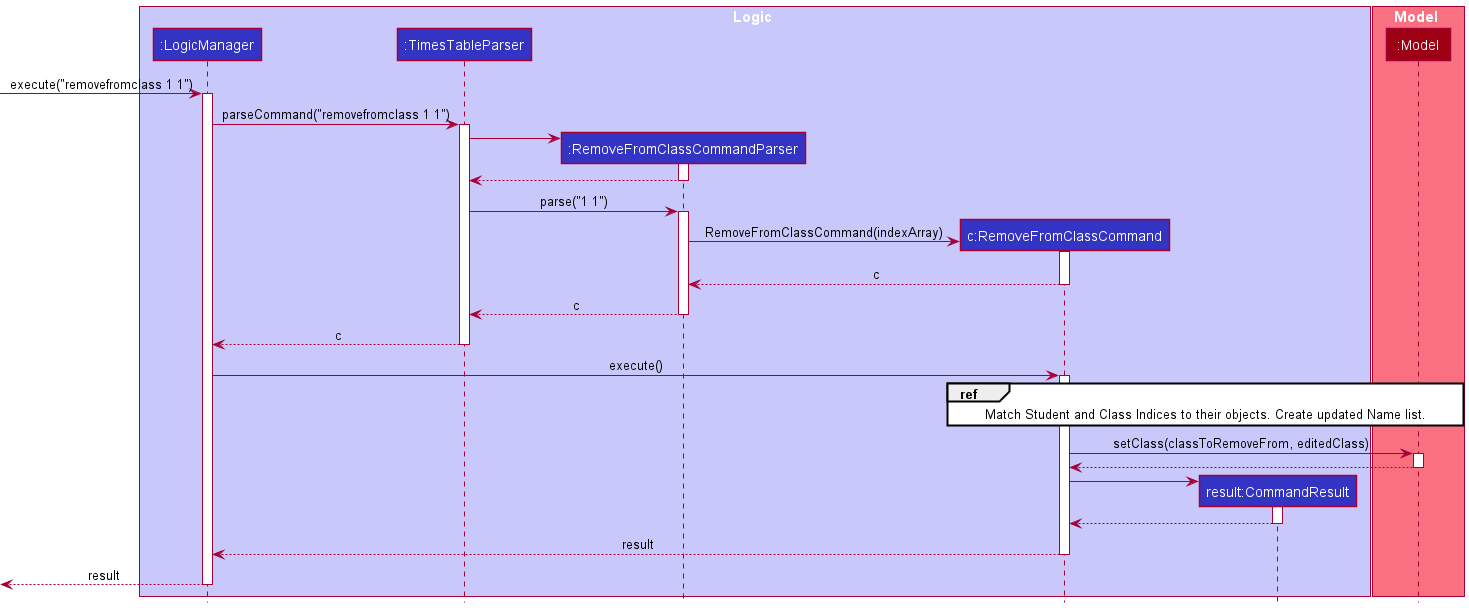

The diagram above was rendered by PlantUML. Its source (embedded in the PNG):
@startuml
'https://plantuml.com/sequence-diagram

!include Style.puml

box Logic LOGIC_COLOR_T1

participant ":LogicManager" as LogicManager LOGIC_COLOR
participant ":TimesTableParser" as TimesTableParser LOGIC_COLOR
participant ":RemoveFromClassCommandParser" as RemoveFromClassCommandParser LOGIC_COLOR
participant "c:RemoveFromClassCommand" as RemoveFromClassCommand LOGIC_COLOR
participant "result:CommandResult" as CommandResult LOGIC_COLOR
end box
box Model MODEL_COLOR_T1
participant ":Model" as Model MODEL_COLOR
end box

-> LogicManager: execute("removefromclass 1 1")
activate LogicManager
LogicManager -> TimesTableParser: parseCommand("removefromclass 1 1")
activate TimesTableParser
create RemoveFromClassCommandParser
TimesTableParser -> RemoveFromClassCommandParser
activate RemoveFromClassCommandParser
TimesTableParser <-- RemoveFromClassCommandParser
deactivate RemoveFromClassCommandParser
TimesTableParser -> RemoveFromClassCommandParser: parse("1 1")
activate RemoveFromClassCommandParser
create RemoveFromClassCommand
RemoveFromClassCommandParser -> RemoveFromClassCommand: RemoveFromClassCommand(indexArray)
activate RemoveFromClassCommand
RemoveFromClassCommandParser <-- RemoveFromClassCommand: c
deactivate RemoveFromClassCommand
TimesTableParser <-- RemoveFromClassCommandParser: c
deactivate RemoveFromClassCommandParser
LogicManager <-- TimesTableParser: c
deactivate TimesTableParser

LogicManager -> RemoveFromClassCommand: execute()
activate RemoveFromClassCommand
ref over RemoveFromClassCommand, Model : Match Student and Class Indices to their objects. Create updated Name list.
RemoveFromClassCommand -> Model: setClass(classToRemoveFrom, editedClass)
activate Model
RemoveFromClassCommand <-- Model
deactivate Model
create CommandResult
RemoveFromClassCommand -> CommandResult
activate CommandResult
RemoveFromClassCommand <-- CommandResult
deactivate CommandResult
LogicManager <-- RemoveFromClassCommand: result
deactivate RemoveFromClassCommand
<-- LogicManager: result
deactivate LogicManager


@enduml